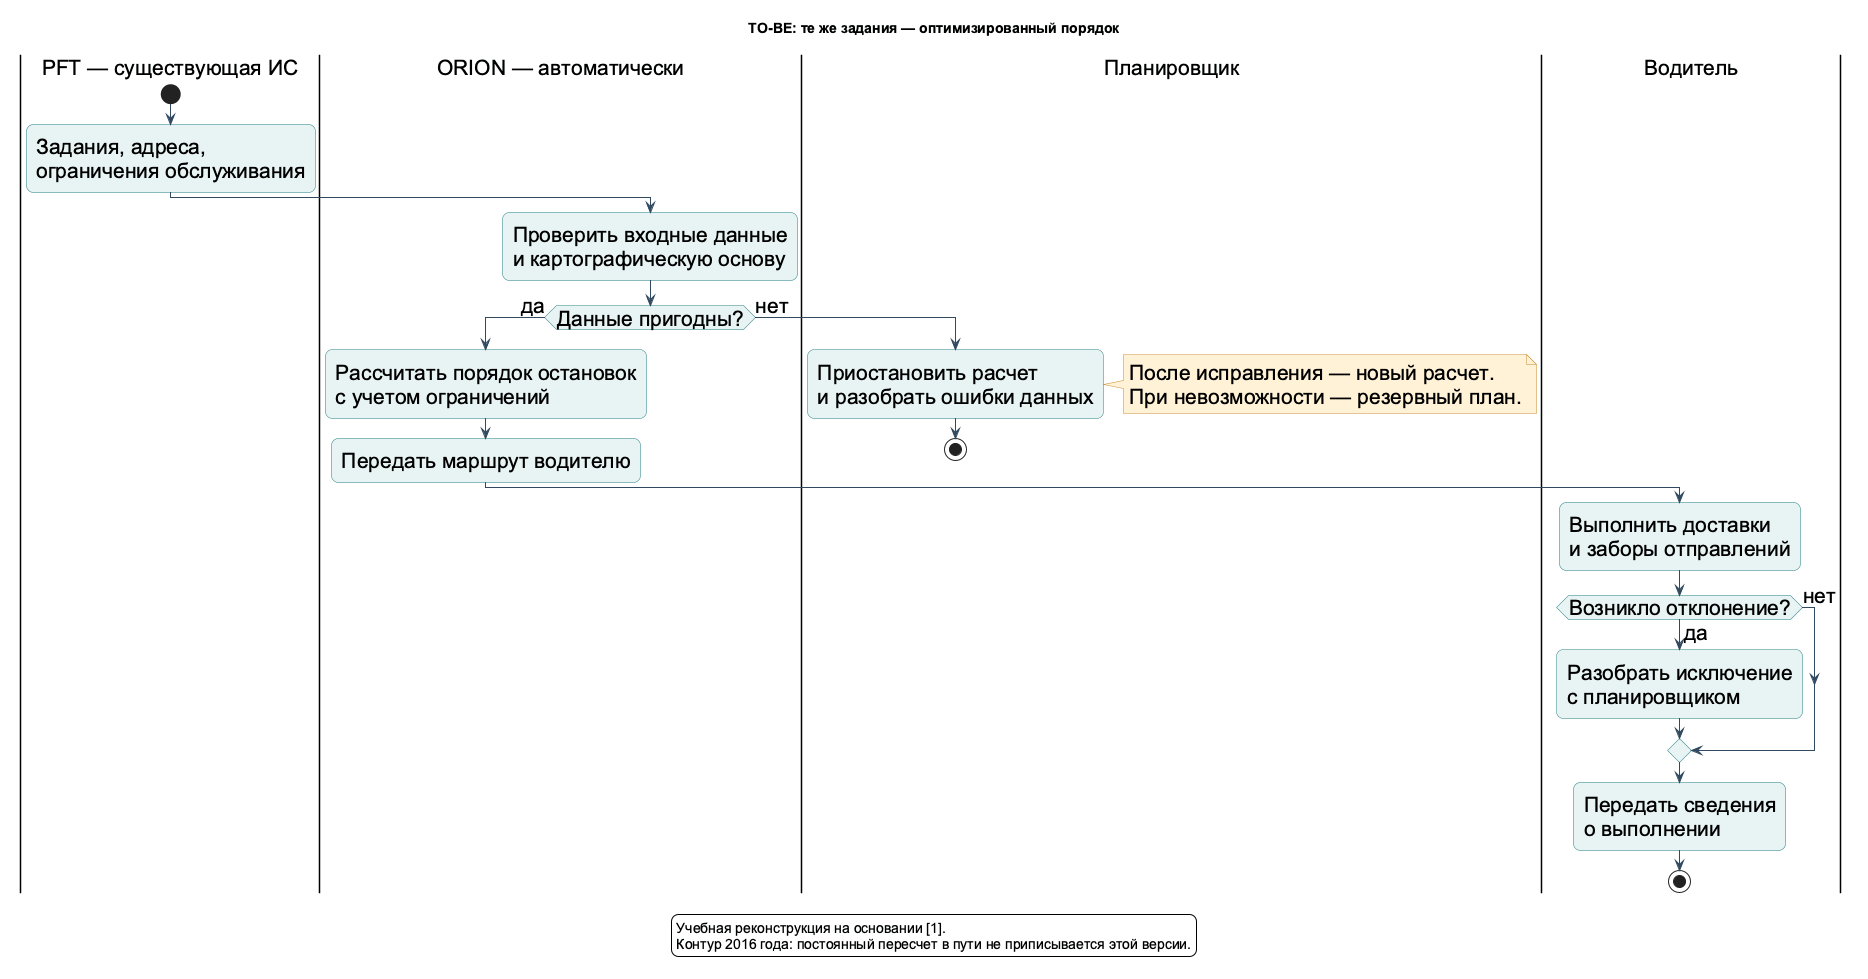

The diagram above was rendered by PlantUML. Its source (embedded in the PNG):
@startuml
!pragma layout smetana
skinparam backgroundColor #FFFFFF
skinparam defaultFontName Arial
skinparam defaultFontSize 21
skinparam shadowing false
skinparam ArrowColor #324A60
skinparam roundcorner 14
skinparam activityBackgroundColor #E8F3F4
skinparam activityBorderColor #247E83
skinparam usecaseBackgroundColor #E8F3F4
skinparam usecaseBorderColor #247E83
skinparam rectangleBorderColor #324A60
skinparam componentBackgroundColor #E8F3F4
skinparam componentBorderColor #247E83
skinparam noteBackgroundColor #FFF2D7
skinparam noteBorderColor #C88C30
title TO-BE: те же задания — оптимизированный порядок
|PFT — существующая ИС|
start
:Задания, адреса,\nограничения обслуживания;
|ORION — автоматически|
:Проверить входные данные\nи картографическую основу;
if (Данные пригодны?) then (да)
:Рассчитать порядок остановок\nс учетом ограничений;
:Передать маршрут водителю;
else (нет)
|Планировщик|
:Приостановить расчет\nи разобрать ошибки данных;
note right
После исправления — новый расчет.
При невозможности — резервный план.
end note
stop
endif
|Водитель|
:Выполнить доставки\nи заборы отправлений;
if (Возникло отклонение?) then (да)
:Разобрать исключение\nс планировщиком;
else (нет)
endif
:Передать сведения\nо выполнении;
stop
legend bottom
Учебная реконструкция на основании [1].
Контур 2016 года: постоянный пересчет в пути не приписывается этой версии.
endlegend
@enduml